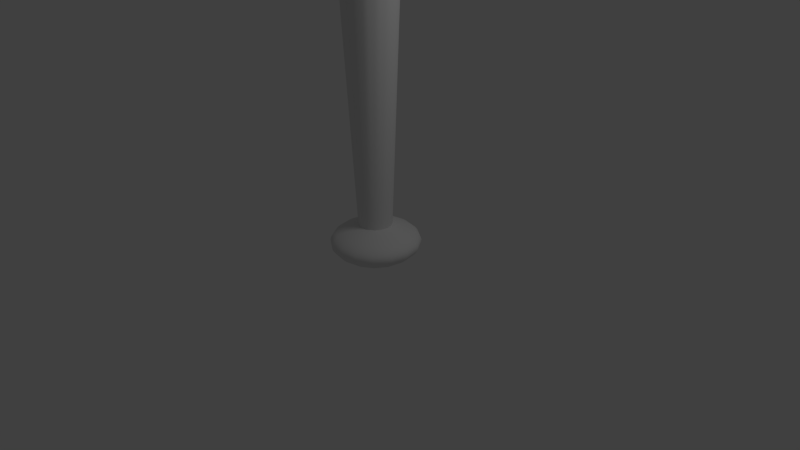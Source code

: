 # Source: baseball_bat.blend  (saved by Blender 2.64.0; exported with 4.5.12 LTS)
import bpy
from mathutils import Matrix  # noqa: F401  (used for matrix-valued properties, if any)

bpy.ops.wm.read_factory_settings(use_empty=True)
scene = bpy.context.scene
scene.name = 'Scene'

# ---- collections
col_collection_1 = bpy.data.collections.new('Collection 1'); scene.collection.children.link(col_collection_1)

# ---- world
world_world = bpy.data.worlds.new('World'); scene.world = world_world
world_world.color = (0.05088, 0.05088, 0.05088)
world_world.use_sun_shadow = False
world_world.sun_shadow_jitter_overblur = 0.0
world_world.cycles.sampling_method = 'MANUAL'
world_world.cycles.sample_map_resolution = 256

# ---- cameras
cam_camera = bpy.data.cameras.new('Camera')
cam_camera.clip_end = 100.0
cam_camera.lens = 35.0
cam_camera.sensor_width = 32.0
cam_camera.sensor_height = 18.0
cam_camera.ortho_scale = 7.314
cam_camera.dof.focus_distance = 0.0
cam_camera.dof.aperture_fstop = 128.0

# ---- lights
light_lamp = bpy.data.lights.new('Lamp', 'POINT')
light_lamp.transmission_factor = 0.0
light_lamp.cutoff_distance = 30.0
light_lamp.energy = 100.0
light_lamp.shadow_buffer_clip_start = 1.001
light_lamp.shadow_soft_size = 1.0
light_lamp.shadow_maximum_resolution = 0.006
light_lamp.use_absolute_resolution = True
light_lamp.cycles.use_multiple_importance_sampling = False

# ---- meshes
me_line001 = bpy.data.meshes.new('Line001')
me_line001.from_pydata([(0.02987, -0.02016, 0.0), (-0.2356, -0.02016, 0.0), (-0.2138, -0.02016, 0.1096), (0.03147, -0.02016, 0.008), (-0.3174, 0.01829, 0.0), (-0.2894, 0.01829, 0.1409), (-0.3858, 0.05617, 0.0), (-0.3526, 0.05617, 0.1671), (-0.4409, 0.09349, 0.0), (-0.4035, 0.09349, 0.1882), (-0.4826, 0.1302, 0.0), (-0.442, 0.1302, 0.2041), (-0.511, 0.1664, 0.0), (-0.4682, 0.1664, 0.215), (-0.526, 0.2021, 0.0), (-0.4821, 0.2021, 0.2207), (-0.5276, 0.2371, 0.0), (-0.4836, 0.2371, 0.2213), (-0.5159, 0.2716, 0.0), (-0.4727, 0.2716, 0.2168), (-0.4908, 0.3055, 0.0), (-0.4495, 0.3055, 0.2072), (-0.4523, 0.3389, 0.0), (-0.414, 0.3389, 0.1925), (-0.4005, 0.3717, 0.0), (-0.3661, 0.3717, 0.1727), (-0.3353, 0.4039, 0.0), (-0.3059, 0.4039, 0.1477), (-0.2568, 0.4356, 0.0), (-0.2333, 0.4356, 0.1177), (-0.1649, 0.4667, 0.0), (-0.1484, 0.4667, 0.08252), (-0.5254, 8.553, 0.0), (-0.4816, 8.553, 0.2205), (-0.6329, 14.82, 0.0), (-0.5809, 14.82, 0.2616), (-0.5352, 14.9, 0.0), (-0.4906, 14.9, 0.2243), (-0.4376, 14.97, 0.0), (-0.4004, 14.97, 0.1869), (-0.3399, 15.02, 0.0), (-0.3102, 15.02, 0.1495), (-0.2422, 15.05, 0.0), (-0.2199, 15.05, 0.1121), (-0.1446, 15.08, 0.0), (-0.1297, 15.08, 0.07475), (-0.04689, 15.09, 0.0), (-0.03946, 15.09, 0.03738), (-0.1517, -0.02016, 0.2025), (0.036, -0.02016, 0.01478), (-0.2096, 0.01829, 0.2603), (-0.2579, 0.05617, 0.3087), (-0.2969, 0.09349, 0.3477), (-0.3264, 0.1302, 0.3772), (-0.3464, 0.1664, 0.3972), (-0.357, 0.2021, 0.4078), (-0.3582, 0.2371, 0.409), (-0.3499, 0.2716, 0.4007), (-0.3321, 0.3055, 0.3829), (-0.305, 0.3389, 0.3557), (-0.2683, 0.3717, 0.3191), (-0.2222, 0.4039, 0.273), (-0.1667, 0.4356, 0.2175), (-0.1017, 0.4667, 0.1525), (-0.3567, 8.553, 0.4074), (-0.4327, 14.82, 0.4834), (-0.3636, 14.9, 0.4144), (-0.2945, 14.97, 0.3453), (-0.2255, 15.02, 0.2763), (-0.1564, 15.05, 0.2072), (-0.08735, 15.08, 0.1381), (-0.01828, 15.09, 0.06906), (-0.05881, -0.02016, 0.2646), (0.04278, -0.02016, 0.01931), (-0.09011, 0.01829, 0.3401), (-0.1163, 0.05617, 0.4034), (-0.1374, 0.09349, 0.4543), (-0.1533, 0.1302, 0.4928), (-0.1642, 0.1664, 0.519), (-0.1699, 0.2021, 0.5328), (-0.1706, 0.2371, 0.5343), (-0.1661, 0.2716, 0.5235), (-0.1565, 0.3055, 0.5003), (-0.1417, 0.3389, 0.4648), (-0.1219, 0.3717, 0.4169), (-0.09697, 0.4039, 0.3567), (-0.06691, 0.4356, 0.2841), (-0.03174, 0.4667, 0.1992), (-0.1697, 8.553, 0.5323), (-0.2109, 14.82, 0.6316), (-0.1735, 14.9, 0.5414), (-0.1361, 14.97, 0.4512), (-0.09873, 15.02, 0.3609), (-0.06135, 15.05, 0.2707), (-0.02397, 15.08, 0.1805), (0.0134, 15.09, 0.09023), (0.05078, -0.02016, 0.2864), (0.05078, -0.02016, 0.0209), (0.05078, 0.01829, 0.3682), (0.05078, 0.05617, 0.4366), (0.05078, 0.09349, 0.4917), (0.05078, 0.1302, 0.5334), (0.05078, 0.1664, 0.5618), (0.05078, 0.2021, 0.5767), (0.05078, 0.2371, 0.5784), (0.05078, 0.2716, 0.5666), (0.05078, 0.3055, 0.5415), (0.05078, 0.3389, 0.5031), (0.05078, 0.3717, 0.4513), (0.05078, 0.4039, 0.3861), (0.05078, 0.4356, 0.3075), (0.05078, 0.4667, 0.2156), (0.05078, 8.553, 0.5762), (0.05078, 14.82, 0.6837), (0.05078, 14.9, 0.586), (0.05078, 14.97, 0.4883), (0.05078, 15.02, 0.3907), (0.05078, 15.05, 0.293), (0.05078, 15.08, 0.1953), (0.05078, 15.09, 0.09767), (0.1604, -0.02016, 0.2646), (0.05878, -0.02016, 0.01931), (0.1917, 0.01829, 0.3401), (0.2179, 0.05617, 0.4034), (0.2389, 0.09349, 0.4543), (0.2549, 0.1302, 0.4928), (0.2657, 0.1664, 0.519), (0.2715, 0.2021, 0.5328), (0.2721, 0.2371, 0.5343), (0.2676, 0.2716, 0.5235), (0.258, 0.3055, 0.5003), (0.2433, 0.3389, 0.4648), (0.2235, 0.3717, 0.4169), (0.1985, 0.4039, 0.3567), (0.1685, 0.4356, 0.2841), (0.1333, 0.4667, 0.1992), (0.2713, 8.553, 0.5323), (0.3124, 14.82, 0.6316), (0.275, 14.9, 0.5414), (0.2377, 14.97, 0.4512), (0.2003, 15.02, 0.3609), (0.1629, 15.05, 0.2707), (0.1255, 15.08, 0.1805), (0.08816, 15.09, 0.09023), (0.2533, -0.02016, 0.2025), (0.06556, -0.02016, 0.01478), (0.3111, 0.01829, 0.2603), (0.3595, 0.05617, 0.3087), (0.3984, 0.09349, 0.3477), (0.4279, 0.1302, 0.3772), (0.448, 0.1664, 0.3972), (0.4586, 0.2021, 0.4078), (0.4597, 0.2371, 0.409), (0.4515, 0.2716, 0.4007), (0.4337, 0.3055, 0.3829), (0.4065, 0.3389, 0.3557), (0.3699, 0.3717, 0.3191), (0.3238, 0.4039, 0.273), (0.2682, 0.4356, 0.2175), (0.2033, 0.4667, 0.1525), (0.4582, 8.553, 0.4074), (0.5342, 14.82, 0.4834), (0.4652, 14.9, 0.4144), (0.3961, 14.97, 0.3453), (0.327, 15.02, 0.2763), (0.258, 15.05, 0.2072), (0.1889, 15.08, 0.1381), (0.1198, 15.09, 0.06906), (0.3153, -0.02016, 0.1096), (0.07009, -0.02016, 0.008002), (0.3909, 0.01829, 0.1409), (0.4541, 0.05617, 0.1671), (0.505, 0.09349, 0.1882), (0.5436, 0.1302, 0.2041), (0.5698, 0.1664, 0.215), (0.5836, 0.2021, 0.2207), (0.5851, 0.2371, 0.2213), (0.5743, 0.2716, 0.2168), (0.5511, 0.3055, 0.2072), (0.5156, 0.3389, 0.1925), (0.4677, 0.3717, 0.1727), (0.4075, 0.4039, 0.1477), (0.3349, 0.4356, 0.1177), (0.25, 0.4667, 0.08252), (0.5831, 8.553, 0.2205), (0.6824, 14.82, 0.2616), (0.5922, 14.9, 0.2243), (0.502, 14.97, 0.1869), (0.4117, 15.02, 0.1495), (0.3215, 15.05, 0.1121), (0.2313, 15.08, 0.07475), (0.141, 15.09, 0.03737), (0.3371, -0.02016, 2e-06), (0.07168, -0.02016, 2e-06), (0.4189, 0.01829, 2e-06), (0.4874, 0.05617, 2e-06), (0.5425, 0.09349, 2e-06), (0.5842, 0.1302, 2e-06), (0.6125, 0.1664, 2e-06), (0.6275, 0.2021, 2e-06), (0.6291, 0.2371, 2e-06), (0.6174, 0.2716, 2e-06), (0.5923, 0.3055, 2e-06), (0.5539, 0.3389, 2e-06), (0.502, 0.3717, 2e-06), (0.4369, 0.4039, 2e-06), (0.3583, 0.4356, 2e-06), (0.2664, 0.4667, 2e-06), (0.627, 8.553, 0.0), (0.7345, 14.82, -2e-06), (0.6368, 14.9, -2e-06), (0.5391, 14.97, -2e-06), (0.4415, 15.02, -2e-06), (0.3438, 15.05, -2e-06), (0.2461, 15.08, -2e-06), (0.1484, 15.09, -2e-06), (0.3153, -0.02016, -0.1096), (0.07009, -0.02016, -0.007997), (0.3909, 0.01829, -0.1409), (0.4541, 0.05617, -0.1671), (0.505, 0.09349, -0.1882), (0.5436, 0.1302, -0.2041), (0.5698, 0.1664, -0.215), (0.5836, 0.2021, -0.2207), (0.5851, 0.2371, -0.2213), (0.5743, 0.2716, -0.2168), (0.5511, 0.3055, -0.2072), (0.5156, 0.3389, -0.1925), (0.4677, 0.3717, -0.1727), (0.4075, 0.4039, -0.1477), (0.3349, 0.4356, -0.1177), (0.25, 0.4667, -0.08252), (0.5831, 8.553, -0.2205), (0.6824, 14.82, -0.2616), (0.5922, 14.9, -0.2243), (0.502, 14.97, -0.1869), (0.4117, 15.02, -0.1495), (0.3215, 15.05, -0.1121), (0.2312, 15.08, -0.07476), (0.141, 15.09, -0.03738), (0.2533, -0.02016, -0.2025), (0.06556, -0.02016, -0.01478), (0.3111, 0.01829, -0.2603), (0.3595, 0.05617, -0.3087), (0.3985, 0.09349, -0.3477), (0.4279, 0.1302, -0.3772), (0.448, 0.1664, -0.3972), (0.4586, 0.2021, -0.4078), (0.4597, 0.2371, -0.409), (0.4515, 0.2716, -0.4007), (0.4337, 0.3055, -0.3829), (0.4065, 0.3389, -0.3557), (0.3699, 0.3717, -0.3191), (0.3238, 0.4039, -0.273), (0.2682, 0.4356, -0.2175), (0.2033, 0.4667, -0.1525), (0.4582, 8.553, -0.4074), (0.5342, 14.82, -0.4834), (0.4652, 14.9, -0.4144), (0.3961, 14.97, -0.3453), (0.327, 15.02, -0.2763), (0.258, 15.05, -0.2072), (0.1889, 15.08, -0.1381), (0.1198, 15.09, -0.06906), (0.1604, -0.02016, -0.2646), (0.05878, -0.02016, -0.01931), (0.1917, 0.01829, -0.3401), (0.2179, 0.05617, -0.4034), (0.2389, 0.09349, -0.4543), (0.2549, 0.1302, -0.4928), (0.2658, 0.1664, -0.519), (0.2715, 0.2021, -0.5328), (0.2721, 0.2371, -0.5343), (0.2676, 0.2716, -0.5235), (0.258, 0.3055, -0.5003), (0.2433, 0.3389, -0.4648), (0.2235, 0.3717, -0.4169), (0.1985, 0.4039, -0.3567), (0.1685, 0.4356, -0.2841), (0.1333, 0.4667, -0.1992), (0.2713, 8.553, -0.5323), (0.3124, 14.82, -0.6316), (0.275, 14.9, -0.5414), (0.2377, 14.97, -0.4512), (0.2003, 15.02, -0.3609), (0.1629, 15.05, -0.2707), (0.1255, 15.08, -0.1805), (0.08816, 15.09, -0.09024), (0.05078, -0.02016, -0.2864), (0.05078, -0.02016, -0.0209), (0.05078, 0.01829, -0.3682), (0.05078, 0.05617, -0.4366), (0.05078, 0.09349, -0.4917), (0.05078, 0.1302, -0.5334), (0.05078, 0.1664, -0.5617), (0.05078, 0.2021, -0.5767), (0.05078, 0.2371, -0.5784), (0.05078, 0.2716, -0.5666), (0.05078, 0.3055, -0.5415), (0.05078, 0.3389, -0.5031), (0.05078, 0.3717, -0.4513), (0.05078, 0.4039, -0.3861), (0.05078, 0.4356, -0.3075), (0.05078, 0.4667, -0.2156), (0.05078, 8.553, -0.5762), (0.05078, 14.82, -0.6837), (0.05078, 14.9, -0.586), (0.05078, 14.97, -0.4884), (0.05078, 15.02, -0.3907), (0.05078, 15.05, -0.293), (0.05078, 15.08, -0.1953), (0.05078, 15.09, -0.09767), (-0.05881, -0.02016, -0.2646), (0.04278, -0.02016, -0.01931), (-0.09011, 0.01829, -0.3401), (-0.1163, 0.05617, -0.4034), (-0.1374, 0.09349, -0.4543), (-0.1533, 0.1302, -0.4928), (-0.1642, 0.1664, -0.519), (-0.1699, 0.2021, -0.5328), (-0.1706, 0.2371, -0.5343), (-0.1661, 0.2716, -0.5235), (-0.1565, 0.3055, -0.5003), (-0.1417, 0.3389, -0.4648), (-0.1219, 0.3717, -0.4169), (-0.09697, 0.4039, -0.3567), (-0.06691, 0.4356, -0.2841), (-0.03174, 0.4667, -0.1992), (-0.1697, 8.553, -0.5323), (-0.2109, 14.82, -0.6316), (-0.1735, 14.9, -0.5414), (-0.1361, 14.97, -0.4512), (-0.09873, 15.02, -0.3609), (-0.06135, 15.05, -0.2707), (-0.02397, 15.08, -0.1805), (0.0134, 15.09, -0.09024), (-0.1517, -0.02016, -0.2025), (0.036, -0.02016, -0.01478), (-0.2096, 0.01829, -0.2603), (-0.2579, 0.05617, -0.3087), (-0.2969, 0.09349, -0.3477), (-0.3264, 0.1302, -0.3772), (-0.3464, 0.1664, -0.3972), (-0.357, 0.2021, -0.4078), (-0.3582, 0.2371, -0.409), (-0.3499, 0.2716, -0.4007), (-0.3321, 0.3055, -0.3829), (-0.305, 0.3389, -0.3557), (-0.2683, 0.3717, -0.3191), (-0.2222, 0.4039, -0.273), (-0.1667, 0.4356, -0.2175), (-0.1017, 0.4667, -0.1525), (-0.3567, 8.553, -0.4074), (-0.4327, 14.82, -0.4834), (-0.3636, 14.9, -0.4144), (-0.2945, 14.97, -0.3453), (-0.2255, 15.02, -0.2763), (-0.1564, 15.05, -0.2072), (-0.08735, 15.08, -0.1381), (-0.01829, 15.09, -0.06906), (-0.2138, -0.02016, -0.1096), (0.03147, -0.02016, -0.008), (-0.2894, 0.01829, -0.1409), (-0.3526, 0.05617, -0.1671), (-0.4035, 0.09349, -0.1882), (-0.442, 0.1302, -0.2041), (-0.4682, 0.1664, -0.215), (-0.4821, 0.2021, -0.2207), (-0.4836, 0.2371, -0.2213), (-0.4727, 0.2716, -0.2168), (-0.4495, 0.3055, -0.2072), (-0.414, 0.3389, -0.1925), (-0.3661, 0.3717, -0.1727), (-0.3059, 0.4039, -0.1477), (-0.2333, 0.4356, -0.1177), (-0.1484, 0.4667, -0.08252), (-0.4816, 8.553, -0.2205), (-0.5809, 14.82, -0.2616), (-0.4906, 14.9, -0.2243), (-0.4004, 14.97, -0.1869), (-0.3102, 15.02, -0.1495), (-0.2199, 15.05, -0.1121), (-0.1297, 15.08, -0.07475), (-0.03946, 15.09, -0.03738)], [], [(0, 3, 2, 1), (1, 2, 5, 4), (4, 5, 7, 6), (6, 7, 9, 8), (8, 9, 11, 10), (10, 11, 13, 12), (12, 13, 15, 14), (14, 15, 17, 16), (16, 17, 19, 18), (18, 19, 21, 20), (20, 21, 23, 22), (22, 23, 25, 24), (24, 25, 27, 26), (26, 27, 29, 28), (28, 29, 31, 30), (30, 31, 33, 32), (32, 33, 35, 34), (34, 35, 37, 36), (36, 37, 39, 38), (38, 39, 41, 40), (40, 41, 43, 42), (42, 43, 45, 44), (44, 45, 47, 46), (3, 49, 48, 2), (2, 48, 50, 5), (5, 50, 51, 7), (7, 51, 52, 9), (9, 52, 53, 11), (11, 53, 54, 13), (13, 54, 55, 15), (15, 55, 56, 17), (17, 56, 57, 19), (19, 57, 58, 21), (21, 58, 59, 23), (23, 59, 60, 25), (25, 60, 61, 27), (27, 61, 62, 29), (29, 62, 63, 31), (31, 63, 64, 33), (33, 64, 65, 35), (35, 65, 66, 37), (37, 66, 67, 39), (39, 67, 68, 41), (41, 68, 69, 43), (43, 69, 70, 45), (45, 70, 71, 47), (49, 73, 72, 48), (48, 72, 74, 50), (50, 74, 75, 51), (51, 75, 76, 52), (52, 76, 77, 53), (53, 77, 78, 54), (54, 78, 79, 55), (55, 79, 80, 56), (56, 80, 81, 57), (57, 81, 82, 58), (58, 82, 83, 59), (59, 83, 84, 60), (60, 84, 85, 61), (61, 85, 86, 62), (62, 86, 87, 63), (63, 87, 88, 64), (64, 88, 89, 65), (65, 89, 90, 66), (66, 90, 91, 67), (67, 91, 92, 68), (68, 92, 93, 69), (69, 93, 94, 70), (70, 94, 95, 71), (73, 97, 96, 72), (72, 96, 98, 74), (74, 98, 99, 75), (75, 99, 100, 76), (76, 100, 101, 77), (77, 101, 102, 78), (78, 102, 103, 79), (79, 103, 104, 80), (80, 104, 105, 81), (81, 105, 106, 82), (82, 106, 107, 83), (83, 107, 108, 84), (84, 108, 109, 85), (85, 109, 110, 86), (86, 110, 111, 87), (87, 111, 112, 88), (88, 112, 113, 89), (89, 113, 114, 90), (90, 114, 115, 91), (91, 115, 116, 92), (92, 116, 117, 93), (93, 117, 118, 94), (94, 118, 119, 95), (97, 121, 120, 96), (96, 120, 122, 98), (98, 122, 123, 99), (99, 123, 124, 100), (100, 124, 125, 101), (101, 125, 126, 102), (102, 126, 127, 103), (103, 127, 128, 104), (104, 128, 129, 105), (105, 129, 130, 106), (106, 130, 131, 107), (107, 131, 132, 108), (108, 132, 133, 109), (109, 133, 134, 110), (110, 134, 135, 111), (111, 135, 136, 112), (112, 136, 137, 113), (113, 137, 138, 114), (114, 138, 139, 115), (115, 139, 140, 116), (116, 140, 141, 117), (117, 141, 142, 118), (118, 142, 143, 119), (121, 145, 144, 120), (120, 144, 146, 122), (122, 146, 147, 123), (123, 147, 148, 124), (124, 148, 149, 125), (125, 149, 150, 126), (126, 150, 151, 127), (127, 151, 152, 128), (128, 152, 153, 129), (129, 153, 154, 130), (130, 154, 155, 131), (131, 155, 156, 132), (132, 156, 157, 133), (133, 157, 158, 134), (134, 158, 159, 135), (135, 159, 160, 136), (136, 160, 161, 137), (137, 161, 162, 138), (138, 162, 163, 139), (139, 163, 164, 140), (140, 164, 165, 141), (141, 165, 166, 142), (142, 166, 167, 143), (145, 169, 168, 144), (144, 168, 170, 146), (146, 170, 171, 147), (147, 171, 172, 148), (148, 172, 173, 149), (149, 173, 174, 150), (150, 174, 175, 151), (151, 175, 176, 152), (152, 176, 177, 153), (153, 177, 178, 154), (154, 178, 179, 155), (155, 179, 180, 156), (156, 180, 181, 157), (157, 181, 182, 158), (158, 182, 183, 159), (159, 183, 184, 160), (160, 184, 185, 161), (161, 185, 186, 162), (162, 186, 187, 163), (163, 187, 188, 164), (164, 188, 189, 165), (165, 189, 190, 166), (166, 190, 191, 167), (169, 193, 192, 168), (168, 192, 194, 170), (170, 194, 195, 171), (171, 195, 196, 172), (172, 196, 197, 173), (173, 197, 198, 174), (174, 198, 199, 175), (175, 199, 200, 176), (176, 200, 201, 177), (177, 201, 202, 178), (178, 202, 203, 179), (179, 203, 204, 180), (180, 204, 205, 181), (181, 205, 206, 182), (182, 206, 207, 183), (183, 207, 208, 184), (184, 208, 209, 185), (185, 209, 210, 186), (186, 210, 211, 187), (187, 211, 212, 188), (188, 212, 213, 189), (189, 213, 214, 190), (190, 214, 215, 191), (193, 217, 216, 192), (192, 216, 218, 194), (194, 218, 219, 195), (195, 219, 220, 196), (196, 220, 221, 197), (197, 221, 222, 198), (198, 222, 223, 199), (199, 223, 224, 200), (200, 224, 225, 201), (201, 225, 226, 202), (202, 226, 227, 203), (203, 227, 228, 204), (204, 228, 229, 205), (205, 229, 230, 206), (206, 230, 231, 207), (207, 231, 232, 208), (208, 232, 233, 209), (209, 233, 234, 210), (210, 234, 235, 211), (211, 235, 236, 212), (212, 236, 237, 213), (213, 237, 238, 214), (214, 238, 239, 215), (217, 241, 240, 216), (216, 240, 242, 218), (218, 242, 243, 219), (219, 243, 244, 220), (220, 244, 245, 221), (221, 245, 246, 222), (222, 246, 247, 223), (223, 247, 248, 224), (224, 248, 249, 225), (225, 249, 250, 226), (226, 250, 251, 227), (227, 251, 252, 228), (228, 252, 253, 229), (229, 253, 254, 230), (230, 254, 255, 231), (231, 255, 256, 232), (232, 256, 257, 233), (233, 257, 258, 234), (234, 258, 259, 235), (235, 259, 260, 236), (236, 260, 261, 237), (237, 261, 262, 238), (238, 262, 263, 239), (241, 265, 264, 240), (240, 264, 266, 242), (242, 266, 267, 243), (243, 267, 268, 244), (244, 268, 269, 245), (245, 269, 270, 246), (246, 270, 271, 247), (247, 271, 272, 248), (248, 272, 273, 249), (249, 273, 274, 250), (250, 274, 275, 251), (251, 275, 276, 252), (252, 276, 277, 253), (253, 277, 278, 254), (254, 278, 279, 255), (255, 279, 280, 256), (256, 280, 281, 257), (257, 281, 282, 258), (258, 282, 283, 259), (259, 283, 284, 260), (260, 284, 285, 261), (261, 285, 286, 262), (262, 286, 287, 263), (265, 289, 288, 264), (264, 288, 290, 266), (266, 290, 291, 267), (267, 291, 292, 268), (268, 292, 293, 269), (269, 293, 294, 270), (270, 294, 295, 271), (271, 295, 296, 272), (272, 296, 297, 273), (273, 297, 298, 274), (274, 298, 299, 275), (275, 299, 300, 276), (276, 300, 301, 277), (277, 301, 302, 278), (278, 302, 303, 279), (279, 303, 304, 280), (280, 304, 305, 281), (281, 305, 306, 282), (282, 306, 307, 283), (283, 307, 308, 284), (284, 308, 309, 285), (285, 309, 310, 286), (286, 310, 311, 287), (265, 241, 217, 193, 169, 145, 121, 97, 73, 49, 3, 0, 361, 337, 313, 289), (289, 313, 312, 288), (288, 312, 314, 290), (290, 314, 315, 291), (291, 315, 316, 292), (292, 316, 317, 293), (293, 317, 318, 294), (294, 318, 319, 295), (295, 319, 320, 296), (296, 320, 321, 297), (297, 321, 322, 298), (298, 322, 323, 299), (299, 323, 324, 300), (300, 324, 325, 301), (301, 325, 326, 302), (302, 326, 327, 303), (303, 327, 328, 304), (304, 328, 329, 305), (305, 329, 330, 306), (306, 330, 331, 307), (307, 331, 332, 308), (308, 332, 333, 309), (309, 333, 334, 310), (310, 334, 335, 311), (313, 337, 336, 312), (312, 336, 338, 314), (314, 338, 339, 315), (315, 339, 340, 316), (316, 340, 341, 317), (317, 341, 342, 318), (318, 342, 343, 319), (319, 343, 344, 320), (320, 344, 345, 321), (321, 345, 346, 322), (322, 346, 347, 323), (323, 347, 348, 324), (324, 348, 349, 325), (325, 349, 350, 326), (326, 350, 351, 327), (327, 351, 352, 328), (328, 352, 353, 329), (329, 353, 354, 330), (330, 354, 355, 331), (331, 355, 356, 332), (332, 356, 357, 333), (333, 357, 358, 334), (334, 358, 359, 335), (95, 119, 143, 167, 191, 215, 239, 263, 287, 311, 335, 359, 383, 46, 47, 71), (337, 361, 360, 336), (336, 360, 362, 338), (338, 362, 363, 339), (339, 363, 364, 340), (340, 364, 365, 341), (341, 365, 366, 342), (342, 366, 367, 343), (343, 367, 368, 344), (344, 368, 369, 345), (345, 369, 370, 346), (346, 370, 371, 347), (347, 371, 372, 348), (348, 372, 373, 349), (349, 373, 374, 350), (350, 374, 375, 351), (351, 375, 376, 352), (352, 376, 377, 353), (353, 377, 378, 354), (354, 378, 379, 355), (355, 379, 380, 356), (356, 380, 381, 357), (357, 381, 382, 358), (358, 382, 383, 359), (1, 360, 361, 0), (360, 1, 4, 362), (362, 4, 6, 363), (363, 6, 8, 364), (364, 8, 10, 365), (365, 10, 12, 366), (366, 12, 14, 367), (367, 14, 16, 368), (368, 16, 18, 369), (369, 18, 20, 370), (370, 20, 22, 371), (371, 22, 24, 372), (372, 24, 26, 373), (373, 26, 28, 374), (374, 28, 30, 375), (375, 30, 32, 376), (376, 32, 34, 377), (377, 34, 36, 378), (378, 36, 38, 379), (379, 38, 40, 380), (380, 40, 42, 381), (381, 42, 44, 382), (382, 44, 46, 383)])
me_line001.polygons.foreach_set('use_smooth', [True] * 370)
_k = set([(0, 3), (0, 361), (1, 2), (1, 360), (2, 48), (3, 49), (30, 31), (30, 375), (31, 63), (32, 33), (32, 376), (33, 64), (34, 35), (34, 377), (35, 65), (48, 72), (49, 73), (63, 87), (64, 88), (65, 89), (72, 96), (73, 97), (87, 111), (88, 112), (89, 113), (96, 120), (97, 121), (111, 135), (112, 136), (113, 137), (120, 144), (121, 145), (135, 159), (136, 160), (137, 161), (144, 168), (145, 169), (159, 183), (160, 184), (161, 185), (168, 192), (169, 193), (183, 207), (184, 208), (185, 209), (192, 216), (193, 217), (207, 231), (208, 232), (209, 233), (216, 240), (217, 241), (231, 255), (232, 256), (233, 257), (240, 264), (241, 265), (255, 279), (256, 280), (257, 281), (264, 288), (265, 289), (279, 303), (280, 304), (281, 305), (288, 312), (289, 313), (303, 327), (304, 328), (305, 329), (312, 336), (313, 337), (327, 351), (328, 352), (329, 353), (336, 360), (337, 361), (351, 375), (352, 376), (353, 377)])
me_line001.attributes.new('sharp_edge', 'BOOLEAN', 'EDGE').data.foreach_set('value', [ (min(e.vertices), max(e.vertices)) in _k for e in me_line001.edges])
_uv = me_line001.uv_layers.new(name='UVMap')
_uv.uv.foreach_set('vector', [0.13, 0.3407, 0.124, 0.3439, 0.1469, 0.3899, 0.1617, 0.3752, 0.1617, 0.3752, 0.1469, 0.3899, 0.1585, 0.4023, 0.1739, 0.3837, 0.1739, 0.3837, 0.1585, 0.4023, 0.1687, 0.4112, 0.1839, 0.3898, 0.1839, 0.3898, 0.1687, 0.4112, 0.177, 0.4178, 0.1921, 0.3942, 0.1921, 0.3942, 0.177, 0.4178, 0.184, 0.4227, 0.1988, 0.3976, 0.1988, 0.3976, 0.184, 0.4227, 0.1897, 0.4264, 0.2042, 0.4002, 0.2042, 0.4002, 0.1897, 0.4264, 0.1945, 0.4294, 0.2088, 0.4023, 0.2088, 0.4023, 0.1945, 0.4294, 0.199, 0.4321, 0.213, 0.4042, 0.213, 0.4042, 0.199, 0.4321, 0.2039, 0.4349, 0.2176, 0.4061, 0.2176, 0.4061, 0.2039, 0.4349, 0.2098, 0.4381, 0.2232, 0.4084, 0.2232, 0.4084, 0.2098, 0.4381, 0.2175, 0.4418, 0.2307, 0.4112, 0.2307, 0.4112, 0.2175, 0.4418, 0.2282, 0.4468, 0.2404, 0.4145, 0.2404, 0.4145, 0.2282, 0.4468, 0.2434, 0.4532, 0.2547, 0.4192, 0.2547, 0.4192, 0.2434, 0.4532, 0.2664, 0.4606, 0.277, 0.4252, 0.277, 0.4252, 0.2664, 0.4606, 0.3027, 0.4707, 0.3144, 0.4335, 0.3144, 0.4335, 0.3027, 0.4707, 0.609, 0.488, 0.6037, 0.4516, 0.6037, 0.4516, 0.609, 0.488, 0.8391, 0.4177, 0.8245, 0.3975, 0.8245, 0.3975, 0.8391, 0.4177, 0.8486, 0.4091, 0.8341, 0.3913, 0.8341, 0.3913, 0.8486, 0.4091, 0.8575, 0.3996, 0.8434, 0.3846, 0.8434, 0.3846, 0.8575, 0.3996, 0.8656, 0.3891, 0.8523, 0.3771, 0.8523, 0.3771, 0.8656, 0.3891, 0.8729, 0.3774, 0.8611, 0.3687, 0.8611, 0.3687, 0.8729, 0.3774, 0.8794, 0.3642, 0.8697, 0.3588, 0.8697, 0.3588, 0.8794, 0.3642, 0.8839, 0.3492, 0.8782, 0.3468, 0.124, 0.3439, 0.1169, 0.3448, 0.1261, 0.403, 0.1469, 0.3899, 0.1469, 0.3899, 0.1261, 0.403, 0.1371, 0.4206, 0.1585, 0.4023, 0.1585, 0.4023, 0.1371, 0.4206, 0.147, 0.4332, 0.1687, 0.4112, 0.1687, 0.4112, 0.147, 0.4332, 0.1557, 0.4424, 0.177, 0.4178, 0.177, 0.4178, 0.1557, 0.4424, 0.163, 0.4492, 0.184, 0.4227, 0.184, 0.4227, 0.163, 0.4492, 0.1692, 0.4545, 0.1897, 0.4264, 0.1897, 0.4264, 0.1692, 0.4545, 0.1744, 0.4586, 0.1945, 0.4294, 0.1945, 0.4294, 0.1744, 0.4586, 0.1794, 0.4623, 0.199, 0.4321, 0.199, 0.4321, 0.1794, 0.4623, 0.1847, 0.466, 0.2039, 0.4349, 0.2039, 0.4349, 0.1847, 0.466, 0.1912, 0.4701, 0.2098, 0.4381, 0.2098, 0.4381, 0.1912, 0.4701, 0.2, 0.4754, 0.2175, 0.4418, 0.2175, 0.4418, 0.2, 0.4754, 0.2121, 0.482, 0.2282, 0.4468, 0.2282, 0.4468, 0.2121, 0.482, 0.229, 0.4899, 0.2434, 0.4532, 0.2434, 0.4532, 0.229, 0.4899, 0.2535, 0.4985, 0.2664, 0.4606, 0.2664, 0.4606, 0.2535, 0.4985, 0.2953, 0.5111, 0.3027, 0.4707, 0.3027, 0.4707, 0.2953, 0.5111, 0.6157, 0.5259, 0.609, 0.488, 0.609, 0.488, 0.6157, 0.5259, 0.8591, 0.4387, 0.8391, 0.4177, 0.8391, 0.4177, 0.8591, 0.4387, 0.869, 0.4265, 0.8486, 0.4091, 0.8486, 0.4091, 0.869, 0.4265, 0.8771, 0.4134, 0.8575, 0.3996, 0.8575, 0.3996, 0.8771, 0.4134, 0.8839, 0.3991, 0.8656, 0.3891, 0.8656, 0.3891, 0.8839, 0.3991, 0.8888, 0.3836, 0.8729, 0.3774, 0.8729, 0.3774, 0.8888, 0.3836, 0.8913, 0.3668, 0.8794, 0.3642, 0.8794, 0.3642, 0.8913, 0.3668, 0.8904, 0.3493, 0.8839, 0.3492, 0.1169, 0.3448, 0.1095, 0.3424, 0.09772, 0.413, 0.1261, 0.403, 0.1261, 0.403, 0.09772, 0.413, 0.107, 0.4379, 0.1371, 0.4206, 0.1371, 0.4206, 0.107, 0.4379, 0.1164, 0.4558, 0.147, 0.4332, 0.147, 0.4332, 0.1164, 0.4558, 0.1258, 0.4688, 0.1557, 0.4424, 0.1557, 0.4424, 0.1258, 0.4688, 0.1338, 0.4785, 0.163, 0.4492, 0.163, 0.4492, 0.1338, 0.4785, 0.1407, 0.4857, 0.1692, 0.4545, 0.1692, 0.4545, 0.1407, 0.4857, 0.1468, 0.4915, 0.1744, 0.4586, 0.1744, 0.4586, 0.1468, 0.4915, 0.1525, 0.4965, 0.1794, 0.4623, 0.1794, 0.4623, 0.1525, 0.4965, 0.1587, 0.5015, 0.1847, 0.466, 0.1847, 0.466, 0.1587, 0.5015, 0.1664, 0.5073, 0.1912, 0.4701, 0.1912, 0.4701, 0.1664, 0.5073, 0.1766, 0.5138, 0.2, 0.4754, 0.2, 0.4754, 0.1766, 0.5138, 0.1908, 0.5218, 0.2121, 0.482, 0.2121, 0.482, 0.1908, 0.5218, 0.2108, 0.5315, 0.229, 0.4899, 0.229, 0.4899, 0.2108, 0.5315, 0.2401, 0.5425, 0.2535, 0.4985, 0.2535, 0.4985, 0.2401, 0.5425, 0.2877, 0.5546, 0.2953, 0.5111, 0.2953, 0.5111, 0.2877, 0.5546, 0.6238, 0.5658, 0.6157, 0.5259, 0.6157, 0.5259, 0.6238, 0.5658, 0.8871, 0.4609, 0.8591, 0.4387, 0.8591, 0.4387, 0.8871, 0.4609, 0.8974, 0.4433, 0.869, 0.4265, 0.869, 0.4265, 0.8974, 0.4433, 0.9048, 0.4249, 0.8771, 0.4134, 0.8771, 0.4134, 0.9048, 0.4249, 0.9087, 0.4055, 0.8839, 0.3991, 0.8839, 0.3991, 0.9087, 0.4055, 0.9094, 0.3853, 0.8888, 0.3836, 0.8888, 0.3836, 0.9094, 0.3853, 0.9056, 0.3651, 0.8913, 0.3668, 0.8913, 0.3668, 0.9056, 0.3651, 0.8969, 0.3462, 0.8904, 0.3493, 0.1095, 0.3424, 0.1028, 0.3356, 0.05876, 0.4173, 0.09772, 0.413, 0.09772, 0.413, 0.05876, 0.4173, 0.06346, 0.453, 0.107, 0.4379, 0.107, 0.4379, 0.06346, 0.453, 0.07243, 0.4793, 0.1164, 0.4558, 0.1164, 0.4558, 0.07243, 0.4793, 0.08276, 0.4985, 0.1258, 0.4688, 0.1258, 0.4688, 0.08276, 0.4985, 0.09208, 0.5126, 0.1338, 0.4785, 0.1338, 0.4785, 0.09208, 0.5126, 0.1007, 0.5231, 0.1407, 0.4857, 0.1407, 0.4857, 0.1007, 0.5231, 0.108, 0.5313, 0.1468, 0.4915, 0.1468, 0.4915, 0.108, 0.5313, 0.1151, 0.5383, 0.1525, 0.4965, 0.1525, 0.4965, 0.1151, 0.5383, 0.1231, 0.5451, 0.1587, 0.5015, 0.1587, 0.5015, 0.1231, 0.5451, 0.133, 0.5529, 0.1664, 0.5073, 0.1664, 0.5073, 0.133, 0.5529, 0.1463, 0.562, 0.1766, 0.5138, 0.1766, 0.5138, 0.1463, 0.562, 0.1644, 0.5714, 0.1908, 0.5218, 0.1908, 0.5218, 0.1644, 0.5714, 0.1899, 0.5824, 0.2108, 0.5315, 0.2108, 0.5315, 0.1899, 0.5824, 0.2261, 0.5931, 0.2401, 0.5425, 0.2401, 0.5425, 0.2261, 0.5931, 0.2768, 0.6004, 0.2877, 0.5546, 0.2877, 0.5546, 0.2768, 0.6004, 0.6334, 0.6081, 0.6238, 0.5658, 0.6238, 0.5658, 0.6334, 0.6081, 0.9301, 0.4838, 0.8871, 0.4609, 0.8871, 0.4609, 0.9301, 0.4838, 0.9391, 0.4582, 0.8974, 0.4433, 0.8974, 0.4433, 0.9391, 0.4582, 0.9425, 0.4317, 0.9048, 0.4249, 0.9048, 0.4249, 0.9425, 0.4317, 0.9412, 0.4052, 0.9087, 0.4055, 0.9087, 0.4055, 0.9412, 0.4052, 0.934, 0.3799, 0.9094, 0.3853, 0.9094, 0.3853, 0.934, 0.3799, 0.9214, 0.3567, 0.9056, 0.3651, 0.9056, 0.3651, 0.9214, 0.3567, 0.9026, 0.3399, 0.8969, 0.3462, 0.1028, 0.3356, 0.09811, 0.3245, 0.006322, 0.4103, 0.05876, 0.4173, 0.05876, 0.4173, 0.006322, 0.4103, 0.0, 0.4626, 0.06346, 0.453, 0.06346, 0.453, 0.0, 0.4626, 0.006942, 0.5036, 0.07243, 0.4793, 0.07243, 0.4793, 0.006942, 0.5036, 0.01594, 0.5346, 0.08276, 0.4985, 0.08276, 0.4985, 0.01594, 0.5346, 0.02765, 0.5575, 0.09208, 0.5126, 0.09208, 0.5126, 0.02765, 0.5575, 0.03802, 0.5748, 0.1007, 0.5231, 0.1007, 0.5231, 0.03802, 0.5748, 0.04838, 0.5877, 0.108, 0.5313, 0.108, 0.5313, 0.04838, 0.5877, 0.05887, 0.5982, 0.1151, 0.5383, 0.1151, 0.5383, 0.05887, 0.5982, 0.07086, 0.6079, 0.1231, 0.5451, 0.1231, 0.5451, 0.07086, 0.6079, 0.08625, 0.6175, 0.133, 0.5529, 0.133, 0.5529, 0.08625, 0.6175, 0.1064, 0.6276, 0.1463, 0.562, 0.1463, 0.562, 0.1064, 0.6276, 0.1331, 0.6391, 0.1644, 0.5714, 0.1644, 0.5714, 0.1331, 0.6391, 0.1693, 0.6494, 0.1899, 0.5824, 0.1899, 0.5824, 0.1693, 0.6494, 0.2174, 0.6547, 0.2261, 0.5931, 0.2261, 0.5931, 0.2174, 0.6547, 0.2759, 0.6484, 0.2768, 0.6004, 0.2768, 0.6004, 0.2759, 0.6484, 0.6447, 0.6547, 0.6334, 0.6081, 0.6334, 0.6081, 0.6447, 0.6547, 0.9959, 0.5064, 0.9301, 0.4838, 0.9301, 0.4838, 0.9959, 0.5064, 1.0, 0.4668, 0.9391, 0.4582, 0.9391, 0.4582, 1.0, 0.4668, 0.9984, 0.4271, 0.9425, 0.4317, 0.9425, 0.4317, 0.9984, 0.4271, 0.9847, 0.3912, 0.9412, 0.4052, 0.9412, 0.4052, 0.9847, 0.3912, 0.9633, 0.3612, 0.934, 0.3799, 0.934, 0.3799, 0.9633, 0.3612, 0.9356, 0.3397, 0.9214, 0.3567, 0.9214, 0.3567, 0.9356, 0.3397, 0.9058, 0.3307, 0.9026, 0.3399, 0.09811, 0.3245, 0.1001, 0.314, 0.06591, 0.2393, 0.01951, 0.2523, 0.01951, 0.2523, 0.06591, 0.2393, 0.06648, 0.2065, 0.004631, 0.205, 0.004631, 0.205, 0.06648, 0.2065, 0.07243, 0.1807, 0.004247, 0.164, 0.004247, 0.164, 0.07243, 0.1807, 0.08031, 0.1612, 0.01061, 0.1318, 0.01061, 0.1318, 0.08031, 0.1612, 0.08835, 0.1466, 0.01934, 0.1075, 0.01934, 0.1075, 0.08835, 0.1466, 0.09583, 0.1357, 0.02852, 0.08906, 0.02852, 0.08906, 0.09583, 0.1357, 0.1027, 0.1271, 0.03769, 0.07491, 0.03769, 0.07491, 0.1027, 0.1271, 0.1094, 0.1198, 0.04745, 0.06323, 0.04745, 0.06323, 0.1094, 0.1198, 0.1169, 0.1124, 0.05912, 0.05231, 0.05912, 0.05231, 0.1169, 0.1124, 0.1264, 0.1042, 0.0743, 0.04092, 0.0743, 0.04092, 0.1264, 0.1042, 0.139, 0.09481, 0.09486, 0.02948, 0.09486, 0.02948, 0.139, 0.09481, 0.1568, 0.08356, 0.1221, 0.01803, 0.1221, 0.01803, 0.1568, 0.08356, 0.1816, 0.07174, 0.1582, 0.006115, 0.1582, 0.006115, 0.1816, 0.07174, 0.2164, 0.0613, 0.206, 0.0, 0.206, 0.0, 0.2164, 0.0613, 0.2673, 0.05264, 0.2624, 0.00481, 0.2624, 0.00481, 0.2673, 0.05264, 0.6193, 0.05893, 0.6263, 0.01376, 0.6263, 0.01376, 0.6193, 0.05893, 0.9107, 0.1758, 0.9666, 0.1444, 0.9666, 0.1444, 0.9107, 0.1758, 0.9232, 0.1994, 0.9803, 0.1806, 0.9803, 0.1806, 0.9232, 0.1994, 0.9314, 0.2246, 0.9853, 0.2187, 0.9853, 0.2187, 0.9314, 0.2246, 0.9345, 0.2513, 0.9809, 0.2574, 0.9809, 0.2574, 0.9345, 0.2513, 0.9311, 0.2785, 0.9654, 0.2942, 0.9654, 0.2942, 0.9311, 0.2785, 0.9211, 0.3042, 0.937, 0.3201, 0.937, 0.3201, 0.9211, 0.3042, 0.9034, 0.3222, 0.9058, 0.3307, 0.1001, 0.314, 0.1069, 0.3079, 0.1017, 0.2404, 0.06591, 0.2393, 0.06591, 0.2393, 0.1017, 0.2404, 0.1082, 0.2176, 0.06648, 0.2065, 0.06648, 0.2065, 0.1082, 0.2176, 0.1164, 0.2002, 0.07243, 0.1807, 0.07243, 0.1807, 0.1164, 0.2002, 0.1244, 0.1872, 0.08031, 0.1612, 0.08031, 0.1612, 0.1244, 0.1872, 0.1316, 0.1774, 0.08835, 0.1466, 0.08835, 0.1466, 0.1316, 0.1774, 0.1379, 0.17, 0.09583, 0.1357, 0.09583, 0.1357, 0.1379, 0.17, 0.1435, 0.1641, 0.1027, 0.1271, 0.1027, 0.1271, 0.1435, 0.1641, 0.1488, 0.1588, 0.1094, 0.1198, 0.1094, 0.1198, 0.1488, 0.1588, 0.1547, 0.1536, 0.1169, 0.1124, 0.1169, 0.1124, 0.1547, 0.1536, 0.162, 0.1476, 0.1264, 0.1042, 0.1264, 0.1042, 0.162, 0.1476, 0.1718, 0.1404, 0.139, 0.09481, 0.139, 0.09481, 0.1718, 0.1404, 0.1853, 0.1316, 0.1568, 0.08356, 0.1568, 0.08356, 0.1853, 0.1316, 0.2043, 0.122, 0.1816, 0.07174, 0.1816, 0.07174, 0.2043, 0.122, 0.233, 0.1109, 0.2164, 0.0613, 0.2164, 0.0613, 0.233, 0.1109, 0.2795, 0.09718, 0.2673, 0.05264, 0.2673, 0.05264, 0.2795, 0.09718, 0.6129, 0.1015, 0.6193, 0.05893, 0.6193, 0.05893, 0.6129, 0.1015, 0.8735, 0.2033, 0.9107, 0.1758, 0.9107, 0.1758, 0.8735, 0.2033, 0.8854, 0.2193, 0.9232, 0.1994, 0.9232, 0.1994, 0.8854, 0.2193, 0.8945, 0.2366, 0.9314, 0.2246, 0.9314, 0.2246, 0.8945, 0.2366, 0.9016, 0.2556, 0.9345, 0.2513, 0.9345, 0.2513, 0.9016, 0.2556, 0.905, 0.276, 0.9311, 0.2785, 0.9311, 0.2785, 0.905, 0.276, 0.904, 0.2974, 0.9211, 0.3042, 0.9211, 0.3042, 0.904, 0.2974, 0.8973, 0.3171, 0.9034, 0.3222, 0.1069, 0.3079, 0.1154, 0.3062, 0.1275, 0.2498, 0.1017, 0.2404, 0.1017, 0.2404, 0.1275, 0.2498, 0.137, 0.2329, 0.1082, 0.2176, 0.1082, 0.2176, 0.137, 0.2329, 0.1465, 0.2206, 0.1164, 0.2002, 0.1164, 0.2002, 0.1465, 0.2206, 0.1544, 0.2113, 0.1244, 0.1872, 0.1244, 0.1872, 0.1544, 0.2113, 0.1614, 0.2044, 0.1316, 0.1774, 0.1316, 0.1774, 0.1614, 0.2044, 0.1671, 0.1991, 0.1379, 0.17, 0.1379, 0.17, 0.1671, 0.1991, 0.1721, 0.1949, 0.1435, 0.1641, 0.1435, 0.1641, 0.1721, 0.1949, 0.1767, 0.1911, 0.1488, 0.1588, 0.1488, 0.1588, 0.1767, 0.1911, 0.1818, 0.1872, 0.1547, 0.1536, 0.1547, 0.1536, 0.1818, 0.1872, 0.1881, 0.1827, 0.162, 0.1476, 0.162, 0.1476, 0.1881, 0.1827, 0.1964, 0.1774, 0.1718, 0.1404, 0.1718, 0.1404, 0.1964, 0.1774, 0.2079, 0.1705, 0.1853, 0.1316, 0.1853, 0.1316, 0.2079, 0.1705, 0.2243, 0.1624, 0.2043, 0.122, 0.2043, 0.122, 0.2243, 0.1624, 0.2492, 0.1524, 0.233, 0.1109, 0.233, 0.1109, 0.2492, 0.1524, 0.2882, 0.14, 0.2795, 0.09718, 0.2795, 0.09718, 0.2882, 0.14, 0.6075, 0.1416, 0.6129, 0.1015, 0.6129, 0.1015, 0.6075, 0.1416, 0.8478, 0.2284, 0.8735, 0.2033, 0.8735, 0.2033, 0.8478, 0.2284, 0.859, 0.2395, 0.8854, 0.2193, 0.8854, 0.2193, 0.859, 0.2395, 0.8692, 0.2515, 0.8945, 0.2366, 0.8945, 0.2366, 0.8692, 0.2515, 0.8778, 0.265, 0.9016, 0.2556, 0.9016, 0.2556, 0.8778, 0.265, 0.8844, 0.2801, 0.905, 0.276, 0.905, 0.276, 0.8844, 0.2801, 0.889, 0.297, 0.904, 0.2974, 0.904, 0.2974, 0.889, 0.297, 0.89, 0.3152, 0.8973, 0.3171, 0.1154, 0.3062, 0.1232, 0.3073, 0.1477, 0.2623, 0.1275, 0.2498, 0.1275, 0.2498, 0.1477, 0.2623, 0.1586, 0.25, 0.137, 0.2329, 0.137, 0.2329, 0.1586, 0.25, 0.168, 0.2411, 0.1465, 0.2206, 0.1465, 0.2206, 0.168, 0.2411, 0.1759, 0.2345, 0.1544, 0.2113, 0.1544, 0.2113, 0.1759, 0.2345, 0.1825, 0.2296, 0.1614, 0.2044, 0.1614, 0.2044, 0.1825, 0.2296, 0.188, 0.2258, 0.1671, 0.1991, 0.1671, 0.1991, 0.188, 0.2258, 0.1926, 0.2227, 0.1721, 0.1949, 0.1721, 0.1949, 0.1926, 0.2227, 0.1969, 0.2199, 0.1767, 0.1911, 0.1767, 0.1911, 0.1969, 0.2199, 0.2016, 0.2171, 0.1818, 0.1872, 0.1818, 0.1872, 0.2016, 0.2171, 0.2074, 0.2138, 0.1881, 0.1827, 0.1881, 0.1827, 0.2074, 0.2138, 0.215, 0.2098, 0.1964, 0.1774, 0.1964, 0.1774, 0.215, 0.2098, 0.2254, 0.2046, 0.2079, 0.1705, 0.2079, 0.1705, 0.2254, 0.2046, 0.2404, 0.1984, 0.2243, 0.1624, 0.2243, 0.1624, 0.2404, 0.1984, 0.2635, 0.1898, 0.2492, 0.1524, 0.2492, 0.1524, 0.2635, 0.1898, 0.3021, 0.1787, 0.2882, 0.14, 0.2882, 0.14, 0.3021, 0.1787, 0.603, 0.1795, 0.6075, 0.1416, 0.6075, 0.1416, 0.603, 0.1795, 0.8302, 0.2515, 0.8478, 0.2284, 0.8478, 0.2284, 0.8302, 0.2515, 0.8409, 0.2592, 0.859, 0.2395, 0.859, 0.2395, 0.8409, 0.2592, 0.8508, 0.2676, 0.8692, 0.2515, 0.8692, 0.2515, 0.8508, 0.2676, 0.8603, 0.2771, 0.8778, 0.265, 0.8778, 0.265, 0.8603, 0.2771, 0.8692, 0.288, 0.8844, 0.2801, 0.8844, 0.2801, 0.8692, 0.288, 0.8769, 0.3008, 0.889, 0.297, 0.889, 0.297, 0.8769, 0.3008, 0.883, 0.3159, 0.89, 0.3152, 0.1232, 0.3073, 0.1299, 0.3101, 0.162, 0.2767, 0.1477, 0.2623, 0.1477, 0.2623, 0.162, 0.2767, 0.1737, 0.2681, 0.1586, 0.25, 0.1586, 0.25, 0.1737, 0.2681, 0.1833, 0.2619, 0.168, 0.2411, 0.168, 0.2411, 0.1833, 0.2619, 0.1912, 0.2573, 0.1759, 0.2345, 0.1759, 0.2345, 0.1912, 0.2573, 0.1976, 0.2538, 0.1825, 0.2296, 0.1825, 0.2296, 0.1976, 0.2538, 0.2029, 0.2511, 0.188, 0.2258, 0.188, 0.2258, 0.2029, 0.2511, 0.2074, 0.249, 0.1926, 0.2227, 0.1926, 0.2227, 0.2074, 0.249, 0.2115, 0.247, 0.1969, 0.2199, 0.1969, 0.2199, 0.2115, 0.247, 0.216, 0.245, 0.2016, 0.2171, 0.2016, 0.2171, 0.216, 0.245, 0.2214, 0.2427, 0.2074, 0.2138, 0.2074, 0.2138, 0.2214, 0.2427, 0.2286, 0.2399, 0.215, 0.2098, 0.215, 0.2098, 0.2286, 0.2399, 0.2384, 0.236, 0.2254, 0.2046, 0.2254, 0.2046, 0.2384, 0.236, 0.2528, 0.2311, 0.2404, 0.1984, 0.2404, 0.1984, 0.2528, 0.2311, 0.2732, 0.2253, 0.2635, 0.1898, 0.2635, 0.1898, 0.2732, 0.2253, 0.3078, 0.2168, 0.3021, 0.1787, 0.3021, 0.1787, 0.3078, 0.2168, 0.5996, 0.2158, 0.603, 0.1795, 0.603, 0.1795, 0.5996, 0.2158, 0.8181, 0.2734, 0.8302, 0.2515, 0.8302, 0.2515, 0.8181, 0.2734, 0.8283, 0.2785, 0.8409, 0.2592, 0.8409, 0.2592, 0.8283, 0.2785, 0.8384, 0.2842, 0.8508, 0.2676, 0.8508, 0.2676, 0.8384, 0.2842, 0.8482, 0.2906, 0.8603, 0.2771, 0.8603, 0.2771, 0.8482, 0.2906, 0.858, 0.2981, 0.8692, 0.288, 0.8692, 0.288, 0.858, 0.2981, 0.8676, 0.3071, 0.8769, 0.3008, 0.8769, 0.3008, 0.8676, 0.3071, 0.877, 0.3185, 0.883, 0.3159, 0.1299, 0.3101, 0.135, 0.3143, 0.1716, 0.2922, 0.162, 0.2767, 0.162, 0.2767, 0.1716, 0.2922, 0.1837, 0.2867, 0.1737, 0.2681, 0.1737, 0.2681, 0.1837, 0.2867, 0.1936, 0.2827, 0.1833, 0.2619, 0.1833, 0.2619, 0.1936, 0.2827, 0.2015, 0.2798, 0.1912, 0.2573, 0.1912, 0.2573, 0.2015, 0.2798, 0.2078, 0.2776, 0.1976, 0.2538, 0.1976, 0.2538, 0.2078, 0.2776, 0.213, 0.2758, 0.2029, 0.2511, 0.2029, 0.2511, 0.213, 0.2758, 0.2174, 0.2744, 0.2074, 0.249, 0.2074, 0.249, 0.2174, 0.2744, 0.2215, 0.2732, 0.2115, 0.247, 0.2115, 0.247, 0.2215, 0.2732, 0.2259, 0.2719, 0.216, 0.245, 0.216, 0.245, 0.2259, 0.2719, 0.2312, 0.2703, 0.2214, 0.2427, 0.2214, 0.2427, 0.2312, 0.2703, 0.2381, 0.2685, 0.2286, 0.2399, 0.2286, 0.2399, 0.2381, 0.2685, 0.2476, 0.2659, 0.2384, 0.236, 0.2384, 0.236, 0.2476, 0.2659, 0.2608, 0.2629, 0.2528, 0.2311, 0.2528, 0.2311, 0.2608, 0.2629, 0.2815, 0.2589, 0.2732, 0.2253, 0.2732, 0.2253, 0.2815, 0.2589, 0.3178, 0.2522, 0.3078, 0.2168, 0.3078, 0.2168, 0.3178, 0.2522, 0.5972, 0.2506, 0.5996, 0.2158, 0.5996, 0.2158, 0.5972, 0.2506, 0.8102, 0.2943, 0.8181, 0.2734, 0.8181, 0.2734, 0.8102, 0.2943, 0.8203, 0.2974, 0.8283, 0.2785, 0.8283, 0.2785, 0.8203, 0.2974, 0.8301, 0.3008, 0.8384, 0.2842, 0.8384, 0.2842, 0.8301, 0.3008, 0.8402, 0.3047, 0.8482, 0.2906, 0.8482, 0.2906, 0.8402, 0.3047, 0.8505, 0.3093, 0.858, 0.2981, 0.858, 0.2981, 0.8505, 0.3093, 0.8612, 0.3149, 0.8676, 0.3071, 0.8676, 0.3071, 0.8612, 0.3149, 0.8725, 0.3223, 0.877, 0.3185, 0.135, 0.3143, 0.1381, 0.3194, 0.1771, 0.3084, 0.1716, 0.2922, 0.1716, 0.2922, 0.1771, 0.3084, 0.1895, 0.3057, 0.1837, 0.2867, 0.1837, 0.2867, 0.1895, 0.3057, 0.1995, 0.3037, 0.1936, 0.2827, 0.1936, 0.2827, 0.1995, 0.3037, 0.2075, 0.3023, 0.2015, 0.2798, 0.2015, 0.2798, 0.2075, 0.3023, 0.2138, 0.3011, 0.2078, 0.2776, 0.2078, 0.2776, 0.2138, 0.3011, 0.219, 0.3003, 0.213, 0.2758, 0.213, 0.2758, 0.219, 0.3003, 0.2234, 0.2996, 0.2174, 0.2744, 0.2174, 0.2744, 0.2234, 0.2996, 0.2274, 0.2989, 0.2215, 0.2732, 0.2215, 0.2732, 0.2274, 0.2989, 0.2317, 0.2982, 0.2259, 0.2719, 0.2259, 0.2719, 0.2317, 0.2982, 0.2371, 0.2974, 0.2312, 0.2703, 0.2312, 0.2703, 0.2371, 0.2974, 0.244, 0.2964, 0.2381, 0.2685, 0.2381, 0.2685, 0.244, 0.2964, 0.2531, 0.2952, 0.2476, 0.2659, 0.2476, 0.2659, 0.2531, 0.2952, 0.2664, 0.2937, 0.2608, 0.2629, 0.2608, 0.2629, 0.2664, 0.2937, 0.2872, 0.2915, 0.2815, 0.2589, 0.2815, 0.2589, 0.2872, 0.2915, 0.3203, 0.2877, 0.3178, 0.2522, 0.3178, 0.2522, 0.3203, 0.2877, 0.5958, 0.2845, 0.5972, 0.2506, 0.5972, 0.2506, 0.5958, 0.2845, 0.8059, 0.3148, 0.8102, 0.2943, 0.8102, 0.2943, 0.8059, 0.3148, 0.8158, 0.3162, 0.8203, 0.2974, 0.8203, 0.2974, 0.8158, 0.3162, 0.8258, 0.3176, 0.8301, 0.3008, 0.8301, 0.3008, 0.8258, 0.3176, 0.8358, 0.3192, 0.8402, 0.3047, 0.8402, 0.3047, 0.8358, 0.3192, 0.8464, 0.3212, 0.8505, 0.3093, 0.8505, 0.3093, 0.8464, 0.3212, 0.8575, 0.3236, 0.8612, 0.3149, 0.8612, 0.3149, 0.8575, 0.3236, 0.8698, 0.3271, 0.8725, 0.3223, 0.135, 0.3143, 0.1299, 0.3101, 0.1232, 0.3073, 0.1154, 0.3062, 0.1069, 0.3079, 0.1001, 0.314, 0.09811, 0.3245, 0.1028, 0.3356, 0.1095, 0.3424, 0.1169, 0.3448, 0.124, 0.3439, 0.13, 0.3407, 0.1347, 0.3362, 0.1378, 0.3309, 0.1391, 0.3252, 0.1381, 0.3194, 0.1381, 0.3194, 0.1391, 0.3252, 0.1786, 0.3246, 0.1771, 0.3084, 0.1771, 0.3084, 0.1786, 0.3246, 0.1915, 0.325, 0.1895, 0.3057, 0.1895, 0.3057, 0.1915, 0.325, 0.2014, 0.3249, 0.1995, 0.3037, 0.1995, 0.3037, 0.2014, 0.3249, 0.2094, 0.3251, 0.2075, 0.3023, 0.2075, 0.3023, 0.2094, 0.3251, 0.2158, 0.325, 0.2138, 0.3011, 0.2138, 0.3011, 0.2158, 0.325, 0.221, 0.3249, 0.219, 0.3003, 0.219, 0.3003, 0.221, 0.3249, 0.2255, 0.3251, 0.2234, 0.2996, 0.2234, 0.2996, 0.2255, 0.3251, 0.2297, 0.325, 0.2274, 0.2989, 0.2274, 0.2989, 0.2297, 0.325, 0.2341, 0.3248, 0.2317, 0.2982, 0.2317, 0.2982, 0.2341, 0.3248, 0.2394, 0.3249, 0.2371, 0.2974, 0.2371, 0.2974, 0.2394, 0.3249, 0.2463, 0.3245, 0.244, 0.2964, 0.244, 0.2964, 0.2463, 0.3245, 0.2557, 0.3241, 0.2531, 0.2952, 0.2531, 0.2952, 0.2557, 0.3241, 0.2689, 0.3242, 0.2664, 0.2937, 0.2664, 0.2937, 0.2689, 0.3242, 0.2885, 0.3234, 0.2872, 0.2915, 0.2872, 0.2915, 0.2885, 0.3234, 0.3199, 0.3226, 0.3203, 0.2877, 0.3203, 0.2877, 0.3199, 0.3226, 0.5954, 0.3177, 0.5958, 0.2845, 0.5958, 0.2845, 0.5954, 0.3177, 0.8045, 0.3358, 0.8059, 0.3148, 0.8059, 0.3148, 0.8045, 0.3358, 0.8148, 0.3351, 0.8158, 0.3162, 0.8158, 0.3162, 0.8148, 0.3351, 0.8247, 0.3345, 0.8258, 0.3176, 0.8258, 0.3176, 0.8247, 0.3345, 0.8347, 0.3338, 0.8358, 0.3192, 0.8358, 0.3192, 0.8347, 0.3338, 0.8453, 0.3335, 0.8464, 0.3212, 0.8464, 0.3212, 0.8453, 0.3335, 0.8565, 0.3325, 0.8575, 0.3236, 0.8575, 0.3236, 0.8565, 0.3325, 0.8692, 0.3325, 0.8698, 0.3271, 0.1391, 0.3252, 0.1378, 0.3309, 0.1771, 0.3432, 0.1786, 0.3266, 0.1786, 0.3266, 0.1771, 0.3432, 0.1899, 0.3456, 0.1915, 0.3264, 0.1915, 0.3264, 0.1899, 0.3456, 0.1998, 0.3474, 0.2014, 0.326, 0.2014, 0.326, 0.1998, 0.3474, 0.2078, 0.3487, 0.2094, 0.326, 0.2094, 0.326, 0.2078, 0.3487, 0.2143, 0.3497, 0.2157, 0.3257, 0.2157, 0.3257, 0.2143, 0.3497, 0.2195, 0.3504, 0.221, 0.3255, 0.221, 0.3255, 0.2195, 0.3504, 0.2238, 0.3511, 0.2255, 0.3256, 0.2255, 0.3256, 0.2238, 0.3511, 0.2279, 0.3516, 0.2296, 0.3255, 0.2296, 0.3255, 0.2279, 0.3516, 0.2322, 0.3522, 0.2341, 0.3254, 0.2341, 0.3254, 0.2322, 0.3522, 0.2375, 0.3529, 0.2394, 0.3256, 0.2394, 0.3256, 0.2375, 0.3529, 0.2444, 0.3537, 0.2463, 0.3255, 0.2463, 0.3255, 0.2444, 0.3537, 0.2541, 0.3548, 0.2557, 0.3255, 0.2557, 0.3255, 0.2541, 0.3548, 0.2672, 0.3565, 0.269, 0.3262, 0.269, 0.3262, 0.2672, 0.3565, 0.2864, 0.3581, 0.2887, 0.3263, 0.2887, 0.3263, 0.2864, 0.3581, 0.32, 0.3617, 0.3201, 0.3273, 0.3201, 0.3273, 0.32, 0.3617, 0.5967, 0.3827, 0.595, 0.3499, 0.595, 0.3499, 0.5967, 0.3827, 0.8081, 0.3574, 0.8046, 0.3371, 0.8046, 0.3371, 0.8081, 0.3574, 0.8177, 0.3551, 0.8148, 0.3364, 0.8148, 0.3364, 0.8177, 0.3551, 0.8274, 0.3525, 0.8247, 0.3357, 0.8247, 0.3357, 0.8274, 0.3525, 0.8374, 0.3498, 0.8348, 0.3351, 0.8348, 0.3351, 0.8374, 0.3498, 0.8475, 0.3467, 0.8453, 0.3349, 0.8453, 0.3349, 0.8475, 0.3467, 0.8584, 0.343, 0.8566, 0.334, 0.8566, 0.334, 0.8584, 0.343, 0.8705, 0.3379, 0.8692, 0.3325, 0.8969, 0.3462, 0.9026, 0.3399, 0.9058, 0.3307, 0.9034, 0.3222, 0.8973, 0.3171, 0.89, 0.3152, 0.883, 0.3159, 0.877, 0.3185, 0.8725, 0.3223, 0.8698, 0.3271, 0.8692, 0.3325, 0.8705, 0.3379, 0.8737, 0.3427, 0.8782, 0.3468, 0.8839, 0.3492, 0.8904, 0.3493, 0.1378, 0.3309, 0.1347, 0.3362, 0.1716, 0.3594, 0.1771, 0.3432, 0.1771, 0.3432, 0.1716, 0.3594, 0.184, 0.3647, 0.1899, 0.3456, 0.1899, 0.3456, 0.184, 0.3647, 0.1941, 0.3685, 0.1998, 0.3474, 0.1998, 0.3474, 0.1941, 0.3685, 0.2021, 0.3713, 0.2078, 0.3487, 0.2078, 0.3487, 0.2021, 0.3713, 0.2086, 0.3734, 0.2143, 0.3497, 0.2143, 0.3497, 0.2086, 0.3734, 0.2139, 0.3751, 0.2195, 0.3504, 0.2195, 0.3504, 0.2139, 0.3751, 0.2183, 0.3764, 0.2238, 0.3511, 0.2238, 0.3511, 0.2183, 0.3764, 0.2225, 0.3776, 0.2279, 0.3516, 0.2279, 0.3516, 0.2225, 0.3776, 0.2269, 0.3788, 0.2322, 0.3522, 0.2322, 0.3522, 0.2269, 0.3788, 0.2323, 0.3802, 0.2375, 0.3529, 0.2375, 0.3529, 0.2323, 0.3802, 0.2392, 0.3819, 0.2444, 0.3537, 0.2444, 0.3537, 0.2392, 0.3819, 0.2489, 0.384, 0.2541, 0.3548, 0.2541, 0.3548, 0.2489, 0.384, 0.2625, 0.3871, 0.2672, 0.3565, 0.2672, 0.3565, 0.2625, 0.3871, 0.2831, 0.391, 0.2864, 0.3581, 0.2864, 0.3581, 0.2831, 0.391, 0.318, 0.3969, 0.32, 0.3617, 0.32, 0.3617, 0.318, 0.3969, 0.5996, 0.4167, 0.5967, 0.3827, 0.5967, 0.3827, 0.5996, 0.4167, 0.8142, 0.3774, 0.8081, 0.3574, 0.8081, 0.3574, 0.8142, 0.3774, 0.8241, 0.3733, 0.8177, 0.3551, 0.8177, 0.3551, 0.8241, 0.3733, 0.8336, 0.3688, 0.8274, 0.3525, 0.8274, 0.3525, 0.8336, 0.3688, 0.8431, 0.3638, 0.8374, 0.3498, 0.8374, 0.3498, 0.8431, 0.3638, 0.8527, 0.3582, 0.8475, 0.3467, 0.8475, 0.3467, 0.8527, 0.3582, 0.8628, 0.3514, 0.8584, 0.343, 0.8584, 0.343, 0.8628, 0.3514, 0.8737, 0.3427, 0.8705, 0.3379, 0.1617, 0.3752, 0.1716, 0.3594, 0.1347, 0.3362, 0.13, 0.3407, 0.1716, 0.3594, 0.1617, 0.3752, 0.1739, 0.3837, 0.184, 0.3647, 0.184, 0.3647, 0.1739, 0.3837, 0.1839, 0.3898, 0.1941, 0.3685, 0.1941, 0.3685, 0.1839, 0.3898, 0.1921, 0.3942, 0.2021, 0.3713, 0.2021, 0.3713, 0.1921, 0.3942, 0.1988, 0.3976, 0.2086, 0.3734, 0.2086, 0.3734, 0.1988, 0.3976, 0.2042, 0.4002, 0.2139, 0.3751, 0.2139, 0.3751, 0.2042, 0.4002, 0.2088, 0.4023, 0.2183, 0.3764, 0.2183, 0.3764, 0.2088, 0.4023, 0.213, 0.4042, 0.2225, 0.3776, 0.2225, 0.3776, 0.213, 0.4042, 0.2176, 0.4061, 0.2269, 0.3788, 0.2269, 0.3788, 0.2176, 0.4061, 0.2232, 0.4084, 0.2323, 0.3802, 0.2323, 0.3802, 0.2232, 0.4084, 0.2307, 0.4112, 0.2392, 0.3819, 0.2392, 0.3819, 0.2307, 0.4112, 0.2404, 0.4145, 0.2489, 0.384, 0.2489, 0.384, 0.2404, 0.4145, 0.2547, 0.4192, 0.2625, 0.3871, 0.2625, 0.3871, 0.2547, 0.4192, 0.277, 0.4252, 0.2831, 0.391, 0.2831, 0.391, 0.277, 0.4252, 0.3144, 0.4335, 0.318, 0.3969, 0.318, 0.3969, 0.3144, 0.4335, 0.6037, 0.4516, 0.5996, 0.4167, 0.5996, 0.4167, 0.6037, 0.4516, 0.8245, 0.3975, 0.8142, 0.3774, 0.8142, 0.3774, 0.8245, 0.3975, 0.8341, 0.3913, 0.8241, 0.3733, 0.8241, 0.3733, 0.8341, 0.3913, 0.8434, 0.3846, 0.8336, 0.3688, 0.8336, 0.3688, 0.8434, 0.3846, 0.8523, 0.3771, 0.8431, 0.3638, 0.8431, 0.3638, 0.8523, 0.3771, 0.8611, 0.3687, 0.8527, 0.3582, 0.8527, 0.3582, 0.8611, 0.3687, 0.8697, 0.3588, 0.8628, 0.3514, 0.8628, 0.3514, 0.8697, 0.3588, 0.8782, 0.3468, 0.8737, 0.3427])
me_line001.use_remesh_preserve_volume = False
me_line001.use_remesh_preserve_attributes = False
me_line001.use_mirror_vertex_groups = False
me_line001.update()

# ---- objects
ob_line001 = bpy.data.objects.new('Line001', me_line001)
ob_lamp = bpy.data.objects.new('Lamp', light_lamp)
ob_camera = bpy.data.objects.new('Camera', cam_camera)

# ---- transforms, parenting, visibility, modifiers, constraints
ob_line001.location = (0.0, 0.0, 0.0)
ob_line001.rotation_euler = (1.571, -0.0, 0.0)
ob_line001.lineart.crease_threshold = 0.0
ob_lamp.location = (4.076, 1.005, 5.904)
ob_lamp.rotation_euler = (0.6503, 0.05522, 1.866)
ob_lamp.lock_rotations_4d = False
ob_lamp.empty_display_type = 'ARROWS'
ob_lamp.color = (0.0, 0.0, 0.0, 0.0)
ob_lamp.lineart.crease_threshold = 0.0
ob_camera.location = (7.481, -6.508, 5.344)
ob_camera.rotation_euler = (1.109, 0.01082, 0.8149)
ob_camera.lock_rotations_4d = False
ob_camera.empty_display_type = 'ARROWS'
ob_camera.color = (0.0, 0.0, 0.0, 0.0)
ob_camera.display_type = 'WIRE'
ob_camera.lineart.crease_threshold = 0.0

# ---- collection membership
col_collection_1.objects.link(ob_line001)
col_collection_1.objects.link(ob_lamp)
col_collection_1.objects.link(ob_camera)

# ---- scene / render settings (as saved in the file)
scene.camera = ob_camera
scene.frame_start = 1; scene.frame_end = 250; scene.frame_set(1)
scene.render.engine = 'BLENDER_EEVEE_NEXT'
scene.render.image_settings.color_mode = 'RGB'
scene.render.image_settings.compression = 90
scene.render.resolution_percentage = 50
scene.render.dither_intensity = 0.0
scene.render.bake_margin = 2
scene.render.bake_bias = 0.0
scene.cycles.use_denoising = False
scene.cycles.samples = 10
scene.cycles.sampling_pattern = 'TABULATED_SOBOL'
scene.cycles.light_sampling_threshold = 0.0
scene.cycles.use_adaptive_sampling = False
scene.cycles.use_light_tree = False
scene.cycles.blur_glossy = 0.0
scene.cycles.volume_bounces = 1
scene.cycles.pixel_filter_type = 'GAUSSIAN'
scene.cycles.sample_clamp_indirect = 0.0
scene.view_settings.view_transform = 'Standard'
bpy.context.view_layer.update()

